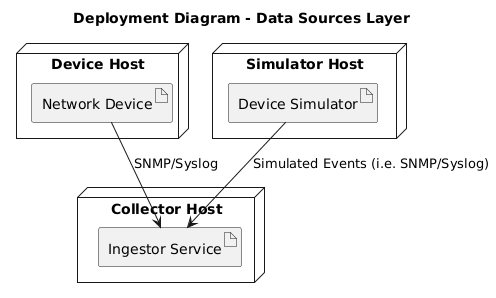

The diagram above was rendered by PlantUML. Its source (embedded in the PNG):
@startuml
title Deployment Diagram - Data Sources Layer

node "Device Host" {
  artifact "Network Device"
}

node "Simulator Host" {
  artifact "Device Simulator"
}

node "Collector Host" {
  artifact "Ingestor Service"
}

"Network Device" --> "Ingestor Service" : SNMP/Syslog
"Device Simulator" --> "Ingestor Service" : Simulated Events (i.e. SNMP/Syslog)
@enduml